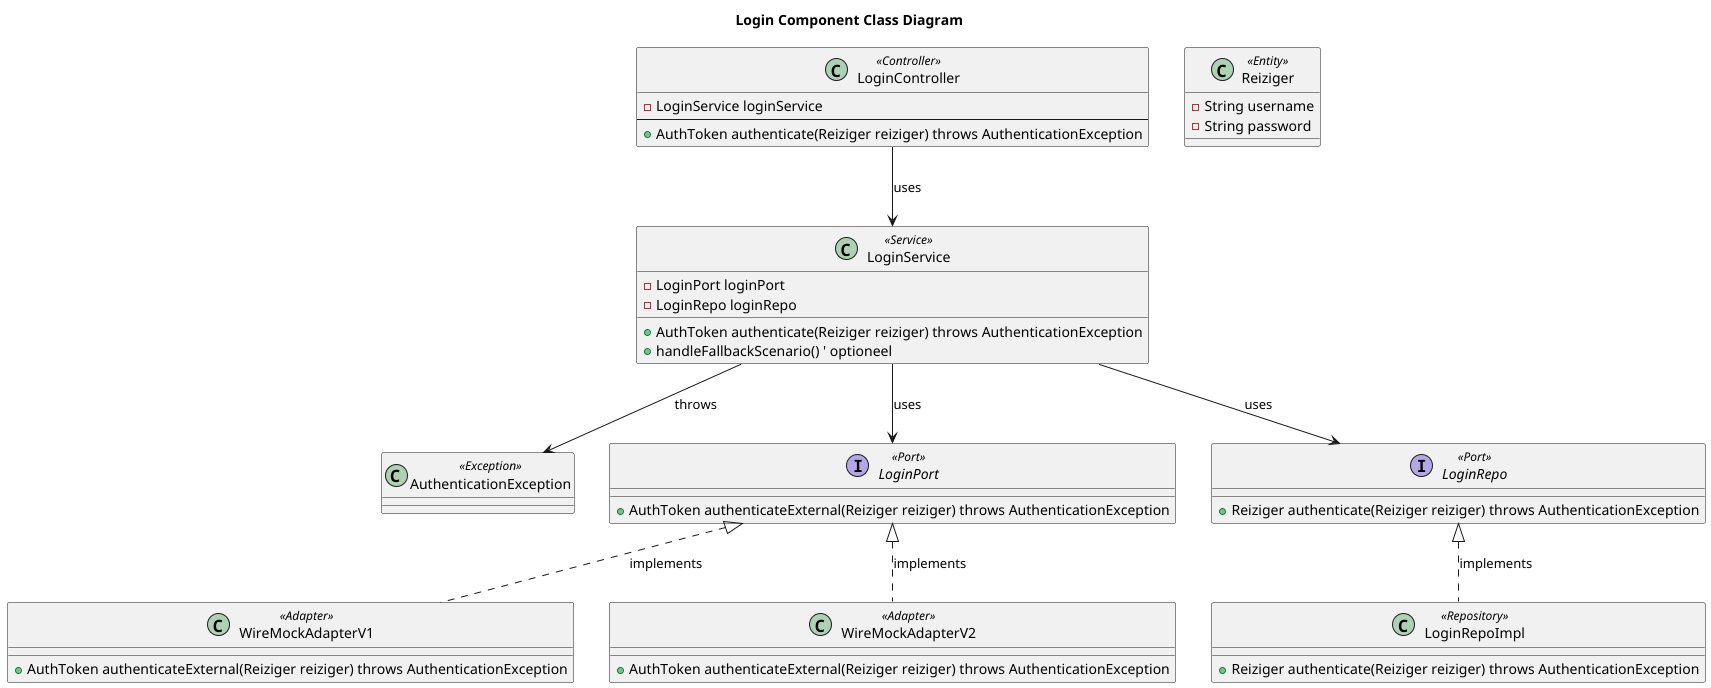

The diagram above was rendered by PlantUML. Its source (embedded in the PNG):
@startuml
skinparam rankdir TB
title Login Component Class Diagram 

class LoginController <<Controller>> {
    - LoginService loginService
    --
    + AuthToken authenticate(Reiziger reiziger) throws AuthenticationException
}

class LoginService <<Service>> {
    + AuthToken authenticate(Reiziger reiziger) throws AuthenticationException
    + handleFallbackScenario() ' optioneel
    - LoginPort loginPort
    - LoginRepo loginRepo
}

class AuthenticationException <<Exception>>

interface LoginPort <<Port>> {
    + AuthToken authenticateExternal(Reiziger reiziger) throws AuthenticationException
}

class WireMockAdapterV1 <<Adapter>> {
    + AuthToken authenticateExternal(Reiziger reiziger) throws AuthenticationException
}

class WireMockAdapterV2 <<Adapter>> {
    + AuthToken authenticateExternal(Reiziger reiziger) throws AuthenticationException
}

interface LoginRepo <<Port>> {
    + Reiziger authenticate(Reiziger reiziger) throws AuthenticationException
}

class LoginRepoImpl <<Repository>> {
    + Reiziger authenticate(Reiziger reiziger) throws AuthenticationException
}

class Reiziger <<Entity>> {
    - String username
    - String password
}

LoginController --> LoginService : uses
LoginService --> AuthenticationException : «throws»
LoginService --> LoginPort : uses
LoginPort <|.. WireMockAdapterV1 : «implements»
LoginPort <|.. WireMockAdapterV2 : «implements»
LoginService --> LoginRepo : uses
LoginRepo <|.. LoginRepoImpl : «implements»

@enduml